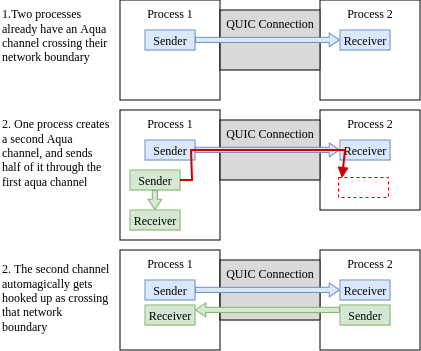

The diagram above was exported from draw.io. Its source (the exported page's mxGraphModel, read from the mxfile embedded in the PNG):
<mxGraphModel dx="683" dy="377" grid="1" gridSize="10" guides="1" tooltips="1" connect="1" arrows="1" fold="1" page="1" pageScale="1" pageWidth="850" pageHeight="1100" math="0" shadow="0">
  <root>
    <mxCell id="0" />
    <mxCell id="1" parent="0" />
    <mxCell id="db1sq9ViBWULsFLDNi82-1" value="Process 1" style="rounded=0;whiteSpace=wrap;html=1;verticalAlign=top;fontFamily=Times New Roman;" vertex="1" parent="1">
      <mxGeometry x="120" y="80" width="100" height="100" as="geometry" />
    </mxCell>
    <mxCell id="db1sq9ViBWULsFLDNi82-2" value="Process 2" style="rounded=0;whiteSpace=wrap;html=1;verticalAlign=top;fontFamily=Times New Roman;" vertex="1" parent="1">
      <mxGeometry x="320" y="80" width="100" height="100" as="geometry" />
    </mxCell>
    <mxCell id="db1sq9ViBWULsFLDNi82-3" value="QUIC Connection" style="rounded=0;whiteSpace=wrap;html=1;fontFamily=Times New Roman;verticalAlign=top;fillColor=#D9D9D9;" vertex="1" parent="1">
      <mxGeometry x="220" y="90" width="100" height="60" as="geometry" />
    </mxCell>
    <mxCell id="db1sq9ViBWULsFLDNi82-4" value="Sender" style="rounded=0;whiteSpace=wrap;html=1;fontFamily=Times New Roman;fillColor=#dae8fc;strokeColor=#6c8ebf;" vertex="1" parent="1">
      <mxGeometry x="145" y="110" width="50" height="20" as="geometry" />
    </mxCell>
    <mxCell id="db1sq9ViBWULsFLDNi82-5" value="Receiver" style="rounded=0;whiteSpace=wrap;html=1;fontFamily=Times New Roman;fillColor=#dae8fc;strokeColor=#6c8ebf;" vertex="1" parent="1">
      <mxGeometry x="340" y="110" width="50" height="20" as="geometry" />
    </mxCell>
    <mxCell id="db1sq9ViBWULsFLDNi82-6" value="" style="shape=flexArrow;endArrow=classic;html=1;rounded=0;exitX=1;exitY=0.5;exitDx=0;exitDy=0;entryX=0;entryY=0.5;entryDx=0;entryDy=0;width=5.116279069767442;endSize=3.0930232558139537;endWidth=7.6473769605192;fillColor=#dae8fc;strokeColor=#6c8ebf;" edge="1" parent="1" source="db1sq9ViBWULsFLDNi82-4" target="db1sq9ViBWULsFLDNi82-5">
      <mxGeometry width="50" height="50" relative="1" as="geometry">
        <mxPoint x="480" y="400" as="sourcePoint" />
        <mxPoint x="530" y="350" as="targetPoint" />
      </mxGeometry>
    </mxCell>
    <mxCell id="db1sq9ViBWULsFLDNi82-7" value="1.Two processes already have an Aqua channel crossing their network boundary" style="text;html=1;align=left;verticalAlign=top;whiteSpace=wrap;rounded=0;fontFamily=Times New Roman;" vertex="1" parent="1">
      <mxGeometry y="80" width="110" height="90" as="geometry" />
    </mxCell>
    <mxCell id="db1sq9ViBWULsFLDNi82-8" value="Process 1" style="rounded=0;whiteSpace=wrap;html=1;verticalAlign=top;fontFamily=Times New Roman;" vertex="1" parent="1">
      <mxGeometry x="120" y="190" width="100" height="130" as="geometry" />
    </mxCell>
    <mxCell id="db1sq9ViBWULsFLDNi82-9" value="Process 2" style="rounded=0;whiteSpace=wrap;html=1;verticalAlign=top;fontFamily=Times New Roman;" vertex="1" parent="1">
      <mxGeometry x="320" y="190" width="100" height="100" as="geometry" />
    </mxCell>
    <mxCell id="db1sq9ViBWULsFLDNi82-10" value="QUIC Connection" style="rounded=0;whiteSpace=wrap;html=1;fontFamily=Times New Roman;verticalAlign=top;fillColor=#D9D9D9;" vertex="1" parent="1">
      <mxGeometry x="220" y="200" width="100" height="60" as="geometry" />
    </mxCell>
    <mxCell id="db1sq9ViBWULsFLDNi82-11" value="Sender" style="rounded=0;whiteSpace=wrap;html=1;fontFamily=Times New Roman;fillColor=#dae8fc;strokeColor=#6c8ebf;" vertex="1" parent="1">
      <mxGeometry x="145" y="220" width="50" height="20" as="geometry" />
    </mxCell>
    <mxCell id="db1sq9ViBWULsFLDNi82-12" value="Receiver" style="rounded=0;whiteSpace=wrap;html=1;fontFamily=Times New Roman;fillColor=#dae8fc;strokeColor=#6c8ebf;" vertex="1" parent="1">
      <mxGeometry x="340" y="220" width="50" height="20" as="geometry" />
    </mxCell>
    <mxCell id="db1sq9ViBWULsFLDNi82-13" value="" style="shape=flexArrow;endArrow=classic;html=1;rounded=0;exitX=1;exitY=0.5;exitDx=0;exitDy=0;entryX=0;entryY=0.5;entryDx=0;entryDy=0;width=5.116279069767442;endSize=3.0930232558139537;endWidth=7.6473769605192;fillColor=#dae8fc;strokeColor=#6c8ebf;" edge="1" parent="1" source="db1sq9ViBWULsFLDNi82-11" target="db1sq9ViBWULsFLDNi82-12">
      <mxGeometry width="50" height="50" relative="1" as="geometry">
        <mxPoint x="480" y="510" as="sourcePoint" />
        <mxPoint x="530" y="460" as="targetPoint" />
      </mxGeometry>
    </mxCell>
    <mxCell id="db1sq9ViBWULsFLDNi82-14" value="2. One process creates a second Aqua channel, and sends half of it through the first aqua channel" style="text;html=1;align=left;verticalAlign=top;whiteSpace=wrap;rounded=0;fontFamily=Times New Roman;" vertex="1" parent="1">
      <mxGeometry y="190" width="110" height="90" as="geometry" />
    </mxCell>
    <mxCell id="db1sq9ViBWULsFLDNi82-15" value="Sender" style="rounded=0;whiteSpace=wrap;html=1;fontFamily=Times New Roman;fillColor=#d5e8d4;strokeColor=#82b366;" vertex="1" parent="1">
      <mxGeometry x="130" y="250" width="50" height="20" as="geometry" />
    </mxCell>
    <mxCell id="db1sq9ViBWULsFLDNi82-16" value="Receiver" style="rounded=0;whiteSpace=wrap;html=1;fontFamily=Times New Roman;fillColor=#d5e8d4;strokeColor=#82b366;" vertex="1" parent="1">
      <mxGeometry x="130" y="290" width="50" height="20" as="geometry" />
    </mxCell>
    <mxCell id="db1sq9ViBWULsFLDNi82-17" value="" style="shape=flexArrow;endArrow=classic;html=1;rounded=0;exitX=0.5;exitY=1;exitDx=0;exitDy=0;width=5.116279069767442;endSize=3.0930232558139537;endWidth=7.6473769605192;fillColor=#d5e8d4;strokeColor=#82b366;" edge="1" parent="1" source="db1sq9ViBWULsFLDNi82-15" target="db1sq9ViBWULsFLDNi82-16">
      <mxGeometry width="50" height="50" relative="1" as="geometry">
        <mxPoint x="205" y="330" as="sourcePoint" />
        <mxPoint x="350" y="330" as="targetPoint" />
      </mxGeometry>
    </mxCell>
    <mxCell id="db1sq9ViBWULsFLDNi82-18" value="Process 1" style="rounded=0;whiteSpace=wrap;html=1;verticalAlign=top;fontFamily=Times New Roman;" vertex="1" parent="1">
      <mxGeometry x="120" y="330" width="100" height="100" as="geometry" />
    </mxCell>
    <mxCell id="db1sq9ViBWULsFLDNi82-19" value="Process 2" style="rounded=0;whiteSpace=wrap;html=1;verticalAlign=top;fontFamily=Times New Roman;" vertex="1" parent="1">
      <mxGeometry x="320" y="330" width="100" height="100" as="geometry" />
    </mxCell>
    <mxCell id="db1sq9ViBWULsFLDNi82-20" value="QUIC Connection" style="rounded=0;whiteSpace=wrap;html=1;fontFamily=Times New Roman;verticalAlign=top;fillColor=#D9D9D9;" vertex="1" parent="1">
      <mxGeometry x="220" y="340" width="100" height="60" as="geometry" />
    </mxCell>
    <mxCell id="db1sq9ViBWULsFLDNi82-21" value="Sender" style="rounded=0;whiteSpace=wrap;html=1;fontFamily=Times New Roman;fillColor=#dae8fc;strokeColor=#6c8ebf;" vertex="1" parent="1">
      <mxGeometry x="145" y="360" width="50" height="20" as="geometry" />
    </mxCell>
    <mxCell id="db1sq9ViBWULsFLDNi82-22" value="Receiver" style="rounded=0;whiteSpace=wrap;html=1;fontFamily=Times New Roman;fillColor=#dae8fc;strokeColor=#6c8ebf;" vertex="1" parent="1">
      <mxGeometry x="340" y="360" width="50" height="20" as="geometry" />
    </mxCell>
    <mxCell id="db1sq9ViBWULsFLDNi82-23" value="" style="shape=flexArrow;endArrow=classic;html=1;rounded=0;exitX=1;exitY=0.5;exitDx=0;exitDy=0;entryX=0;entryY=0.5;entryDx=0;entryDy=0;width=5.116279069767442;endSize=3.0930232558139537;endWidth=7.6473769605192;fillColor=#dae8fc;strokeColor=#6c8ebf;" edge="1" parent="1" source="db1sq9ViBWULsFLDNi82-21" target="db1sq9ViBWULsFLDNi82-22">
      <mxGeometry width="50" height="50" relative="1" as="geometry">
        <mxPoint x="480" y="650" as="sourcePoint" />
        <mxPoint x="530" y="600" as="targetPoint" />
      </mxGeometry>
    </mxCell>
    <mxCell id="db1sq9ViBWULsFLDNi82-24" value="2. The second channel automagically gets hooked up as crossing that network boundary" style="text;html=1;align=left;verticalAlign=top;whiteSpace=wrap;rounded=0;fontFamily=Times New Roman;" vertex="1" parent="1">
      <mxGeometry y="335" width="110" height="90" as="geometry" />
    </mxCell>
    <mxCell id="db1sq9ViBWULsFLDNi82-25" value="Sender" style="rounded=0;whiteSpace=wrap;html=1;fontFamily=Times New Roman;fillColor=#d5e8d4;strokeColor=#82b366;" vertex="1" parent="1">
      <mxGeometry x="340" y="385" width="50" height="20" as="geometry" />
    </mxCell>
    <mxCell id="db1sq9ViBWULsFLDNi82-26" value="Receiver" style="rounded=0;whiteSpace=wrap;html=1;fontFamily=Times New Roman;fillColor=#d5e8d4;strokeColor=#82b366;" vertex="1" parent="1">
      <mxGeometry x="145" y="385" width="50" height="20" as="geometry" />
    </mxCell>
    <mxCell id="db1sq9ViBWULsFLDNi82-27" value="" style="shape=flexArrow;endArrow=classic;html=1;rounded=0;exitX=0;exitY=0.25;exitDx=0;exitDy=0;width=5.116279069767442;endSize=3.0930232558139537;endWidth=7.6473769605192;fillColor=#d5e8d4;strokeColor=#82b366;entryX=1;entryY=0.25;entryDx=0;entryDy=0;" edge="1" parent="1" source="db1sq9ViBWULsFLDNi82-25" target="db1sq9ViBWULsFLDNi82-26">
      <mxGeometry width="50" height="50" relative="1" as="geometry">
        <mxPoint x="205" y="470" as="sourcePoint" />
        <mxPoint x="200" y="390" as="targetPoint" />
        <Array as="points" />
      </mxGeometry>
    </mxCell>
    <mxCell id="db1sq9ViBWULsFLDNi82-28" value="" style="endArrow=block;html=1;rounded=0;strokeWidth=2;strokeColor=#CC0000;endFill=1;exitX=1;exitY=0.5;exitDx=0;exitDy=0;" edge="1" parent="1" source="db1sq9ViBWULsFLDNi82-15">
      <mxGeometry width="50" height="50" relative="1" as="geometry">
        <mxPoint x="120" y="280" as="sourcePoint" />
        <mxPoint x="342" y="258" as="targetPoint" />
        <Array as="points">
          <mxPoint x="192" y="260" />
          <mxPoint x="191" y="230" />
          <mxPoint x="345" y="230" />
        </Array>
      </mxGeometry>
    </mxCell>
    <mxCell id="db1sq9ViBWULsFLDNi82-29" value="" style="rounded=0;whiteSpace=wrap;html=1;fontFamily=Times New Roman;fillColor=none;strokeColor=#CC0000;dashed=1;" vertex="1" parent="1">
      <mxGeometry x="338" y="257" width="50" height="20" as="geometry" />
    </mxCell>
  </root>
</mxGraphModel>